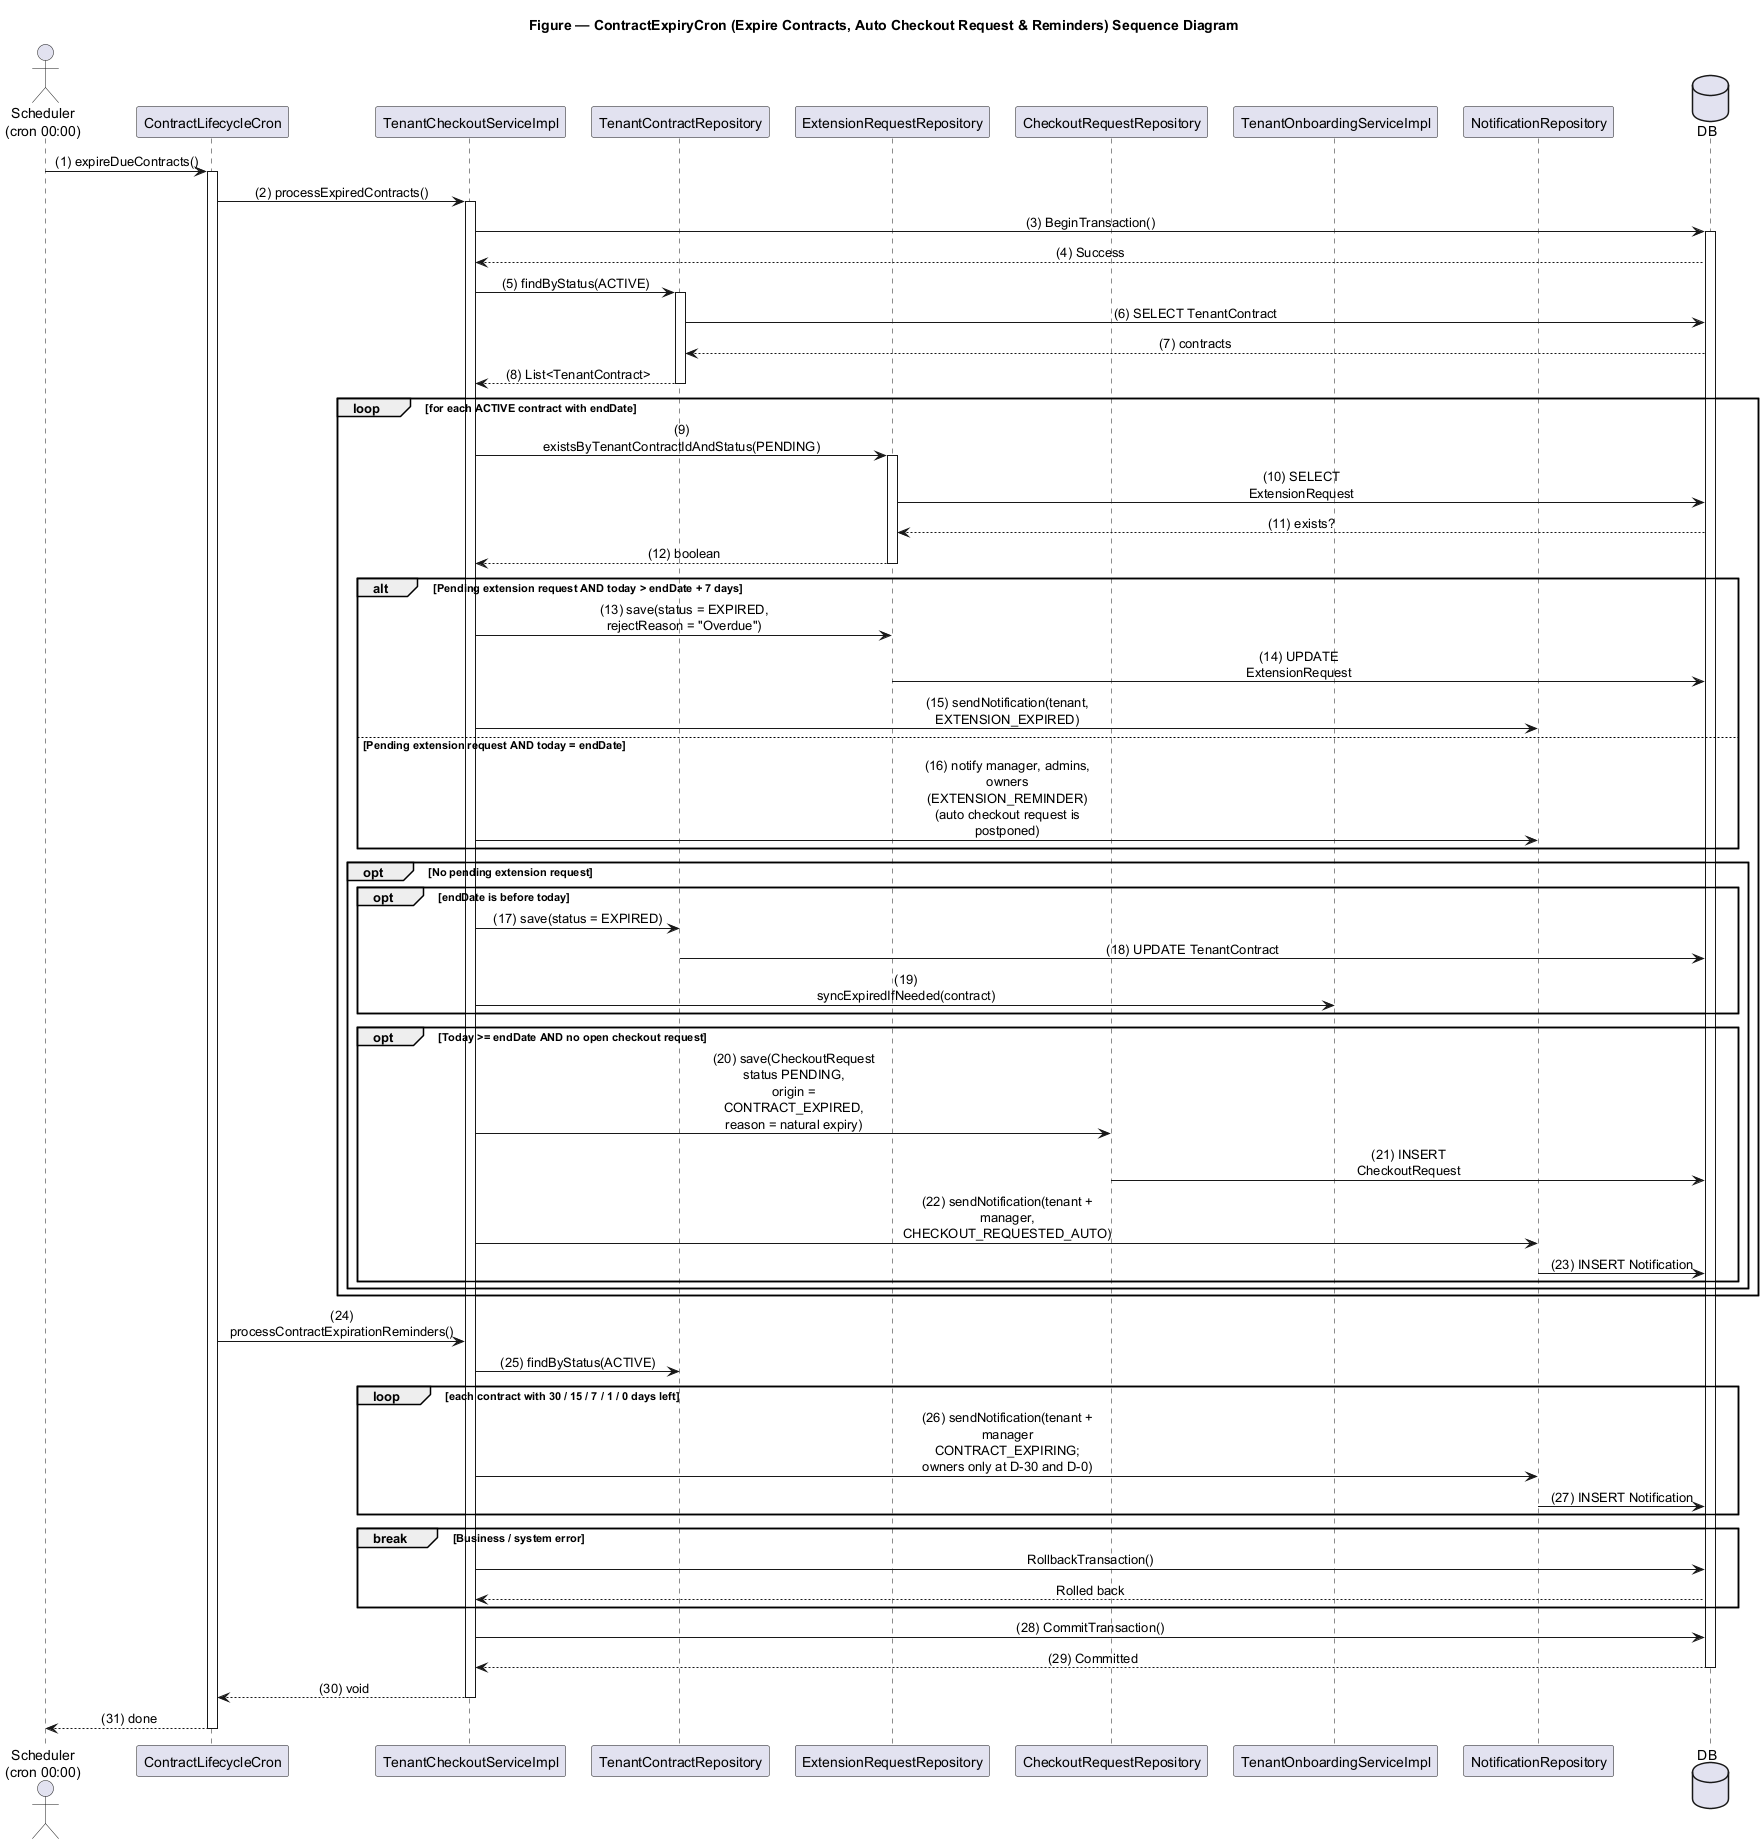

The diagram above was rendered by PlantUML. Its source (embedded in the PNG):
@startuml ContractExpiryCron
title Figure — ContractExpiryCron (Expire Contracts, Auto Checkout Request & Reminders) Sequence Diagram

skinparam sequenceMessageAlign center
skinparam responseMessageBelowArrow true
skinparam maxMessageSize 180
skinparam ParticipantPadding 8
skinparam BoxPadding 6

actor "Scheduler\n(cron 00:00)" as CRON
participant "ContractLifecycleCron" as CL
participant "TenantCheckoutServiceImpl" as S
participant "TenantContractRepository" as TCR
participant "ExtensionRequestRepository" as ERR
participant "CheckoutRequestRepository" as CRR
participant "TenantOnboardingServiceImpl" as TOS
participant "NotificationRepository" as NR
database DB

CRON -> CL : (1) expireDueContracts()
activate CL
CL -> S : (2) processExpiredContracts()
activate S

S -> DB : (3) BeginTransaction()
activate DB
DB --> S : (4) Success

S -> TCR : (5) findByStatus(ACTIVE)
activate TCR
TCR -> DB : (6) SELECT TenantContract
DB --> TCR : (7) contracts
TCR --> S : (8) List<TenantContract>
deactivate TCR

loop for each ACTIVE contract with endDate
  S -> ERR : (9) existsByTenantContractIdAndStatus(PENDING)
  activate ERR
  ERR -> DB : (10) SELECT ExtensionRequest
  DB --> ERR : (11) exists?
  ERR --> S : (12) boolean
  deactivate ERR

  alt Pending extension request AND today > endDate + 7 days
    S -> ERR : (13) save(status = EXPIRED, rejectReason = "Overdue")
    ERR -> DB : (14) UPDATE ExtensionRequest
    S -> NR : (15) sendNotification(tenant, EXTENSION_EXPIRED)
  else Pending extension request AND today = endDate
    S -> NR : (16) notify manager, admins, owners (EXTENSION_REMINDER)\n(auto checkout request is postponed)
  end

  opt No pending extension request
    opt endDate is before today
      S -> TCR : (17) save(status = EXPIRED)
      TCR -> DB : (18) UPDATE TenantContract
      S -> TOS : (19) syncExpiredIfNeeded(contract)
    end
    opt Today >= endDate AND no open checkout request
      S -> CRR : (20) save(CheckoutRequest status PENDING,\norigin = CONTRACT_EXPIRED, reason = natural expiry)
      CRR -> DB : (21) INSERT CheckoutRequest
      S -> NR : (22) sendNotification(tenant + manager, CHECKOUT_REQUESTED_AUTO)
      NR -> DB : (23) INSERT Notification
    end
  end
end

CL -> S : (24) processContractExpirationReminders()
S -> TCR : (25) findByStatus(ACTIVE)
loop each contract with 30 / 15 / 7 / 1 / 0 days left
  S -> NR : (26) sendNotification(tenant + manager CONTRACT_EXPIRING;\nowners only at D-30 and D-0)
  NR -> DB : (27) INSERT Notification
end

break Business / system error
  S -> DB : RollbackTransaction()
  DB --> S : Rolled back
end

S -> DB : (28) CommitTransaction()
DB --> S : (29) Committed
deactivate DB
S --> CL : (30) void
deactivate S
CL --> CRON : (31) done
deactivate CL

@enduml